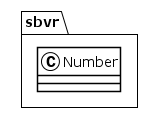

The diagram above was rendered by PlantUML. Its source (embedded in the PNG):
@startuml
!theme plain
package sbvr {
class Number {
}
}
@enduml